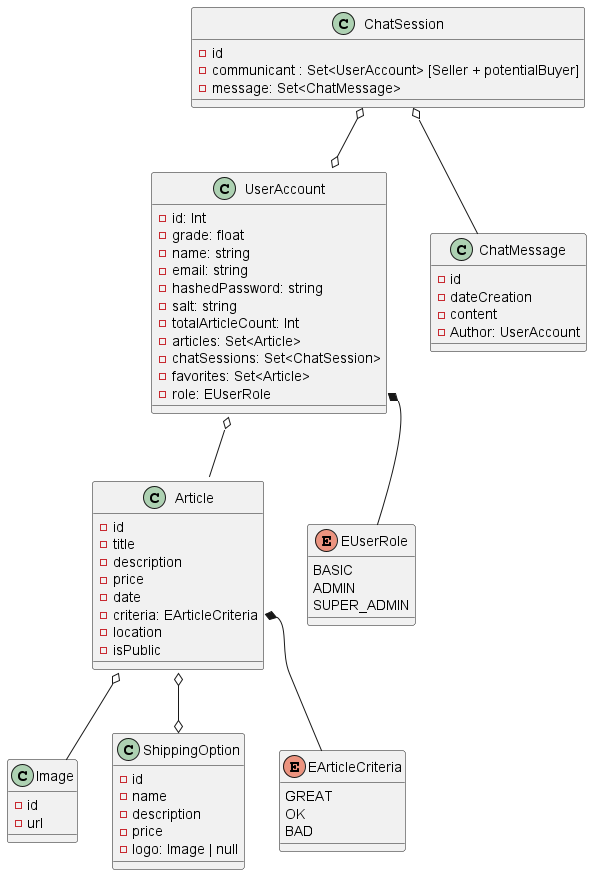

The diagram above was rendered by PlantUML. Its source (embedded in the PNG):
@startuml classDiagram
class Image{
    - id
    - url
}
class Article {
    - id
    - title
    - description
    - price
    - date
    - criteria: EArticleCriteria
    - location
    - isPublic

     'boosts with money
  '  - visibilityBoostTill : date
  '  - searchBoostTill : date
  '  - urgentBoost: bool
}
 
enum EArticleCriteria {
    GREAT
    OK
    BAD
}

enum EUserRole {
    BASIC
    ADMIN
    SUPER_ADMIN
}

class ShippingOption{
    - id
    - name
    - description
    - price
    - logo: Image | null
}

class UserAccount{
    - id: Int
    - grade: float
    - name: string
    - email: string
    - hashedPassword: string
    - salt: string
    - totalArticleCount: Int
    - articles: Set<Article>
    - chatSessions: Set<ChatSession>
    - favorites: Set<Article>
    - role: EUserRole

}

class ChatSession{
    - id
    - communicant : Set<UserAccount> [Seller + potentialBuyer]
    - message: Set<ChatMessage>
}

class ChatMessage{
    - id
    - dateCreation
    - content
    - Author: UserAccount
}


' relation

Article o--o ShippingOption
UserAccount o-- Article
UserAccount::role *-- EUserRole
Article::criteria *-- EArticleCriteria


Article o-- Image
ChatSession o-- ChatMessage
ChatSession o--o UserAccount

@enduml